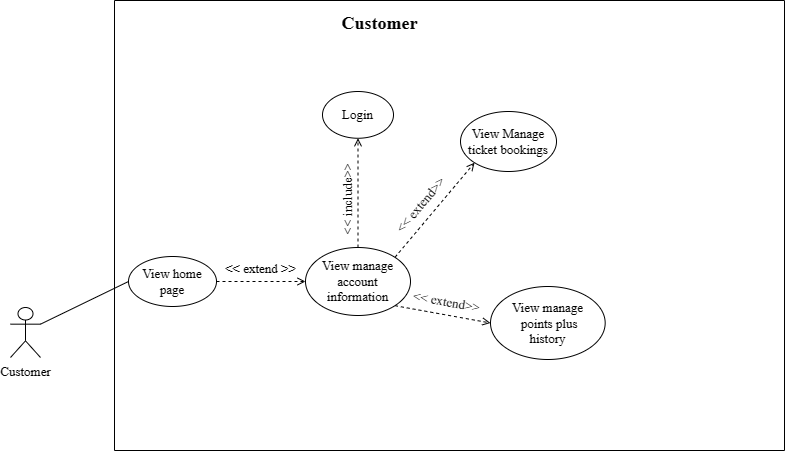

The diagram above was exported from draw.io. Its source (the exported page's mxGraphModel, read from the mxfile embedded in the PNG):
<mxGraphModel dx="1050" dy="590" grid="0" gridSize="10" guides="1" tooltips="1" connect="1" arrows="1" fold="1" page="0" pageScale="1" pageWidth="827" pageHeight="1169" math="0" shadow="0">
  <root>
    <mxCell id="0" />
    <mxCell id="1" parent="0" />
    <mxCell id="UH0TqDuKUpV-iz2dNHyv-1" value="&lt;span style=&quot;border-color: var(--border-color); font-size: 13px;&quot;&gt;Customer&lt;/span&gt;" style="shape=umlActor;verticalLabelPosition=bottom;verticalAlign=top;html=1;outlineConnect=0;fontFamily=Times New Roman;fontSize=13;fontColor=#000000;" parent="1" vertex="1">
      <mxGeometry x="46" y="362" width="30" height="50" as="geometry" />
    </mxCell>
    <mxCell id="UH0TqDuKUpV-iz2dNHyv-2" value="" style="endArrow=none;html=1;rounded=0;exitX=1;exitY=0.3333333333333333;exitDx=0;exitDy=0;exitPerimeter=0;entryX=0;entryY=0.5;entryDx=0;entryDy=0;fontFamily=Times New Roman;fontColor=#000000;fontSize=13;" parent="1" source="UH0TqDuKUpV-iz2dNHyv-1" target="UH0TqDuKUpV-iz2dNHyv-5" edge="1">
      <mxGeometry width="50" height="50" relative="1" as="geometry">
        <mxPoint x="340" y="320" as="sourcePoint" />
        <mxPoint x="390" y="270" as="targetPoint" />
      </mxGeometry>
    </mxCell>
    <mxCell id="UH0TqDuKUpV-iz2dNHyv-3" value="" style="swimlane;startSize=0;fontFamily=Times New Roman;fontSize=13;fontColor=#000000;" parent="1" vertex="1">
      <mxGeometry x="150" y="55" width="670" height="450" as="geometry" />
    </mxCell>
    <mxCell id="UH0TqDuKUpV-iz2dNHyv-4" value="&lt;span style=&quot;font-size: 18px;&quot;&gt;&lt;b&gt;Customer&lt;/b&gt;&lt;/span&gt;" style="text;html=1;align=center;verticalAlign=middle;resizable=0;points=[];autosize=1;fontFamily=Times New Roman;fontSize=18;fontStyle=0;fontColor=#000000;" parent="UH0TqDuKUpV-iz2dNHyv-3" vertex="1">
      <mxGeometry x="218" y="6" width="94" height="34" as="geometry" />
    </mxCell>
    <mxCell id="UH0TqDuKUpV-iz2dNHyv-5" value="View home page" style="ellipse;whiteSpace=wrap;html=1;fontFamily=Times New Roman;fontSize=13;fontColor=#000000;" parent="UH0TqDuKUpV-iz2dNHyv-3" vertex="1">
      <mxGeometry x="14" y="256" width="88" height="50" as="geometry" />
    </mxCell>
    <mxCell id="UH0TqDuKUpV-iz2dNHyv-6" value="View manage account information" style="ellipse;whiteSpace=wrap;html=1;fontFamily=Times New Roman;fontSize=13;fontColor=#000000;" parent="UH0TqDuKUpV-iz2dNHyv-3" vertex="1">
      <mxGeometry x="191" y="247" width="105" height="68" as="geometry" />
    </mxCell>
    <mxCell id="UH0TqDuKUpV-iz2dNHyv-7" value="" style="endArrow=open;html=1;rounded=0;exitX=1;exitY=0.5;exitDx=0;exitDy=0;dashed=1;entryX=0;entryY=0.5;entryDx=0;entryDy=0;fontFamily=Times New Roman;fontColor=#000000;fontSize=13;endFill=0;" parent="UH0TqDuKUpV-iz2dNHyv-3" source="UH0TqDuKUpV-iz2dNHyv-5" target="UH0TqDuKUpV-iz2dNHyv-6" edge="1">
      <mxGeometry width="50" height="50" relative="1" as="geometry">
        <mxPoint x="220" y="280" as="sourcePoint" />
        <mxPoint x="240" y="170" as="targetPoint" />
      </mxGeometry>
    </mxCell>
    <mxCell id="UH0TqDuKUpV-iz2dNHyv-8" value="&amp;lt;&amp;lt; extend &amp;gt;&amp;gt;" style="text;html=1;align=center;verticalAlign=middle;resizable=0;points=[];autosize=1;rotation=0;fontFamily=Times New Roman;fontSize=13;fontColor=#000000;" parent="UH0TqDuKUpV-iz2dNHyv-3" vertex="1">
      <mxGeometry x="102" y="254" width="88" height="28" as="geometry" />
    </mxCell>
    <mxCell id="UH0TqDuKUpV-iz2dNHyv-9" value="&amp;lt;&amp;lt; extend&amp;gt;&amp;gt;" style="text;html=1;align=center;verticalAlign=middle;resizable=0;points=[];autosize=1;rotation=-50;fontFamily=Times New Roman;fontSize=13;fontColor=#000000;" parent="UH0TqDuKUpV-iz2dNHyv-3" vertex="1">
      <mxGeometry x="263" y="191" width="85" height="28" as="geometry" />
    </mxCell>
    <mxCell id="UH0TqDuKUpV-iz2dNHyv-11" value="" style="endArrow=open;html=1;rounded=0;exitX=1;exitY=1;exitDx=0;exitDy=0;dashed=1;entryX=0;entryY=0.5;entryDx=0;entryDy=0;fontFamily=Times New Roman;fontColor=#000000;fontSize=13;endFill=0;" parent="UH0TqDuKUpV-iz2dNHyv-3" source="UH0TqDuKUpV-iz2dNHyv-6" target="UH0TqDuKUpV-iz2dNHyv-14" edge="1">
      <mxGeometry width="50" height="50" relative="1" as="geometry">
        <mxPoint x="303" y="377" as="sourcePoint" />
        <mxPoint x="374.0206103721864" y="343.0031485544373" as="targetPoint" />
      </mxGeometry>
    </mxCell>
    <mxCell id="UH0TqDuKUpV-iz2dNHyv-12" value="&amp;lt;&amp;lt; extend&amp;gt;&amp;gt;" style="text;html=1;align=center;verticalAlign=middle;resizable=0;points=[];autosize=1;rotation=10;fontFamily=Times New Roman;fontSize=13;fontColor=#000000;" parent="UH0TqDuKUpV-iz2dNHyv-3" vertex="1">
      <mxGeometry x="289" y="287" width="85" height="28" as="geometry" />
    </mxCell>
    <mxCell id="UH0TqDuKUpV-iz2dNHyv-13" value="View&amp;nbsp;Manage ticket bookings" style="ellipse;whiteSpace=wrap;html=1;fontFamily=Times New Roman;fontSize=13;fontColor=#000000;" parent="UH0TqDuKUpV-iz2dNHyv-3" vertex="1">
      <mxGeometry x="346" y="111" width="96" height="60" as="geometry" />
    </mxCell>
    <mxCell id="UH0TqDuKUpV-iz2dNHyv-14" value="View manage&lt;br&gt;&amp;nbsp;points plus &lt;br&gt;history" style="ellipse;whiteSpace=wrap;html=1;rotation=0;fontFamily=Times New Roman;fontSize=13;fontColor=#000000;" parent="UH0TqDuKUpV-iz2dNHyv-3" vertex="1">
      <mxGeometry x="376" y="286" width="114.68" height="73" as="geometry" />
    </mxCell>
    <mxCell id="UH0TqDuKUpV-iz2dNHyv-15" value="Login" style="ellipse;whiteSpace=wrap;html=1;rotation=0;fontFamily=Times New Roman;fontSize=13;fontColor=#000000;" parent="UH0TqDuKUpV-iz2dNHyv-3" vertex="1">
      <mxGeometry x="208" y="91" width="71" height="46.76" as="geometry" />
    </mxCell>
    <mxCell id="UH0TqDuKUpV-iz2dNHyv-16" value="&amp;lt;&amp;lt; include&amp;gt;&amp;gt;" style="text;html=1;align=center;verticalAlign=middle;resizable=0;points=[];autosize=1;rotation=-90;fontFamily=Times New Roman;fontSize=13;fontColor=#000000;" parent="UH0TqDuKUpV-iz2dNHyv-3" vertex="1">
      <mxGeometry x="188" y="185" width="89" height="28" as="geometry" />
    </mxCell>
    <mxCell id="UH0TqDuKUpV-iz2dNHyv-17" value="" style="endArrow=open;html=1;rounded=0;exitX=0.5;exitY=0;exitDx=0;exitDy=0;dashed=1;fontFamily=Times New Roman;fontColor=#000000;fontSize=13;entryX=0.5;entryY=1;entryDx=0;entryDy=0;endFill=0;" parent="UH0TqDuKUpV-iz2dNHyv-3" source="UH0TqDuKUpV-iz2dNHyv-6" target="UH0TqDuKUpV-iz2dNHyv-15" edge="1">
      <mxGeometry width="50" height="50" relative="1" as="geometry">
        <mxPoint x="212" y="35" as="sourcePoint" />
        <mxPoint x="242" y="146" as="targetPoint" />
      </mxGeometry>
    </mxCell>
    <mxCell id="tTTzpfOWzxmI1b8Wv6zl-3" value="" style="endArrow=open;html=1;rounded=0;exitX=1;exitY=0;exitDx=0;exitDy=0;entryX=0;entryY=1;entryDx=0;entryDy=0;dashed=1;endFill=0;" parent="UH0TqDuKUpV-iz2dNHyv-3" source="UH0TqDuKUpV-iz2dNHyv-6" target="UH0TqDuKUpV-iz2dNHyv-13" edge="1">
      <mxGeometry width="50" height="50" relative="1" as="geometry">
        <mxPoint x="493" y="277" as="sourcePoint" />
        <mxPoint x="543" y="227" as="targetPoint" />
      </mxGeometry>
    </mxCell>
  </root>
</mxGraphModel>